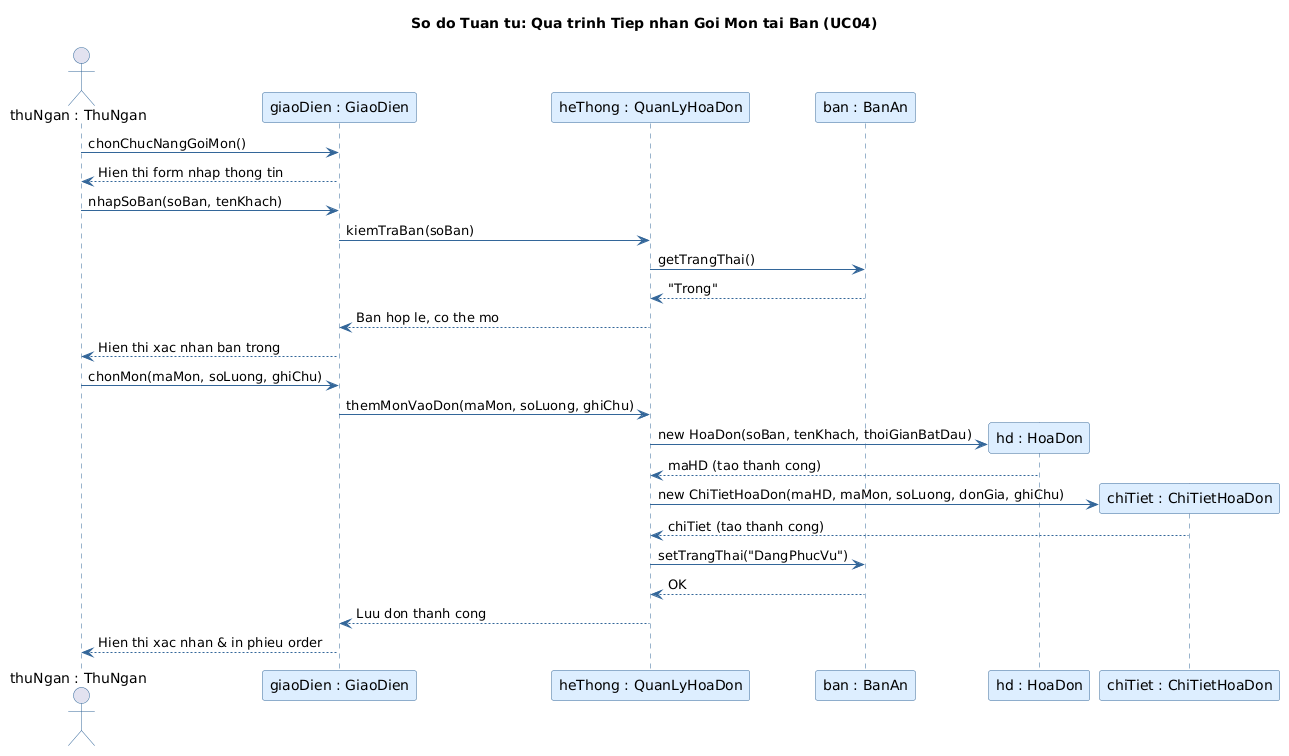

The diagram above was rendered by PlantUML. Its source (embedded in the PNG):
@startuml
skinparam backgroundColor white
skinparam sequence {
  ArrowColor #336699
  ActorBorderColor #336699
  LifeLineBorderColor #336699
  ParticipantBackgroundColor #DDEEFF
  ParticipantBorderColor #336699
  FontSize 13
}
skinparam shadowing false

title So do Tuan tu: Qua trinh Tiep nhan Goi Mon tai Ban (UC04)

actor "thuNgan : ThuNgan" as TN
participant "giaoDien : GiaoDien" as UI
participant "heThong : QuanLyHoaDon" as SYS
participant "ban : BanAn" as BAN
participant "hd : HoaDon" as HD
participant "chiTiet : ChiTietHoaDon" as CT

TN -> UI : chonChucNangGoiMon()
UI --> TN : Hien thi form nhap thong tin

TN -> UI : nhapSoBan(soBan, tenKhach)
UI -> SYS : kiemTraBan(soBan)
SYS -> BAN : getTrangThai()
BAN --> SYS : "Trong"
SYS --> UI : Ban hop le, co the mo
UI --> TN : Hien thi xac nhan ban trong

TN -> UI : chonMon(maMon, soLuong, ghiChu)
UI -> SYS : themMonVaoDon(maMon, soLuong, ghiChu)

SYS -> HD ** : new HoaDon(soBan, tenKhach, thoiGianBatDau)
HD --> SYS : maHD (tao thanh cong)

SYS -> CT ** : new ChiTietHoaDon(maHD, maMon, soLuong, donGia, ghiChu)
CT --> SYS : chiTiet (tao thanh cong)

SYS -> BAN : setTrangThai("DangPhucVu")
BAN --> SYS : OK

SYS --> UI : Luu don thanh cong
UI --> TN : Hien thi xac nhan & in phieu order
@enduml